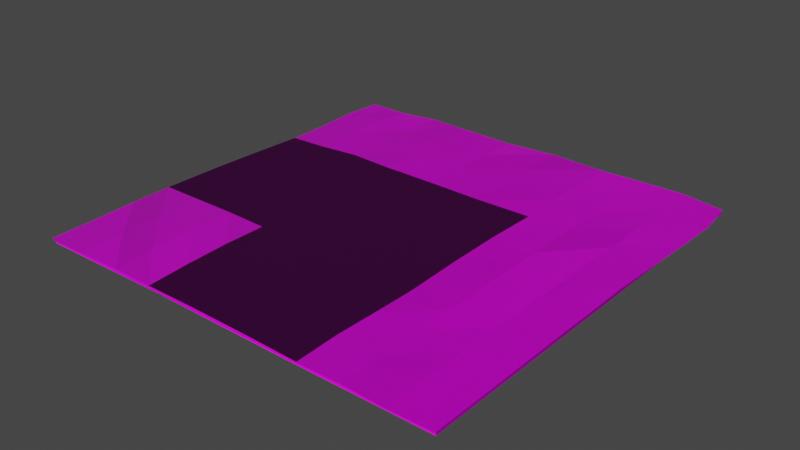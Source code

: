 # Source: Road_Corner_.blend  (saved by Blender 3.3.6; exported with 4.5.12 LTS)
import bpy
from mathutils import Matrix  # noqa: F401  (used for matrix-valued properties, if any)

bpy.ops.wm.read_factory_settings(use_empty=True)
scene = bpy.context.scene
scene.name = 'Scene'

# ---- collections
col_road__straight = bpy.data.collections.new('Road (Straight)'); scene.collection.children.link(col_road__straight)

# ---- images (referenced by path relative to the original .blend; pixels are not part of the script)
import os
ASSET_DIR = os.environ.get("B2B_ASSET_DIR", "")  # directory of the original .blend (textures are referenced by path, not embedded)
HERE = os.path.dirname(os.path.abspath(__file__))  # packed textures are extracted next to this script under _unpacked/

def load_image(name, relpath, width, height, colorspace="sRGB"):
    """Load a texture the original file referenced (path relative to the .blend, or extracted next to this script)."""
    p = next((c for c in (os.path.join(HERE, relpath), os.path.join(ASSET_DIR, relpath)) if relpath and os.path.exists(c)), "")
    if p:
        img = bpy.data.images.load(p, check_existing=True)
        img.name = name
    else:  # same state as the original file: an image datablock whose file is absent (Cycles renders it pink)
        img = bpy.data.images.new(name, width, height)
        img.source = "FILE"
        img.filepath = "//" + (relpath or name)
    img.colorspace_settings.name = colorspace
    return img
img_dirt_surface_01_hm_png = load_image('Dirt_Surface_01_HM.png', 'textures/Dirt_Surface_01_HM.png', 1024, 1024, 'Non-Color')
img_dirt_surface_01_nm_png = load_image('Dirt_Surface_01_NM.png', 'textures/Dirt_Surface_01_NM.png', 1024, 1024, 'Non-Color')
img_dirt_surface_01_bc_png = load_image('Dirt_Surface_01_BC.png', 'textures/Dirt_Surface_01_BC.png', 1024, 1024, 'sRGB')
img_dirt_surface_01_ao_png = load_image('Dirt_Surface_01_AO.png', 'textures/Dirt_Surface_01_AO.png', 1024, 1024, 'Non-Color')
img_grass004_2k_color_jpg = load_image('Grass004_2K_Color.jpg', 'textures/Grass004_2K_Color.jpg', 1024, 1024, 'sRGB')
img_grass004_2k_normal_jpg = load_image('Grass004_2K_Normal.jpg', 'textures/Grass004_2K_Normal.jpg', 1024, 1024, 'Non-Color')
img_grass004_2k_roughness_jpg = load_image('Grass004_2K_Roughness.jpg', 'textures/Grass004_2K_Roughness.jpg', 1024, 1024, 'Non-Color')

# ---- materials (node trees are filled in below, after node groups)
mat_dirt_surface_with_leaves = bpy.data.materials.new('Dirt Surface with Leaves')
mat_dirt_surface_with_leaves.displacement_method = 'BOTH'
mat_dirt_surface_with_leaves.roughness = 0.5528
mat_dirt_surface_with_leaves.specular_intensity = 1.0
mat_dirt_surface_with_leaves.metallic = 1.0
mat_grass = bpy.data.materials.new('Grass')

# ---- material node trees
mat_dirt_surface_with_leaves.use_nodes = True; mat_dirt_surface_with_leaves.node_tree.nodes.clear()
_N = mat_dirt_surface_with_leaves.node_tree.nodes; _L = mat_dirt_surface_with_leaves.node_tree.links
n0 = _N.new('ShaderNodeMix'); n0.name = 'Mix'; n0.location = (-95, 545)
n0.data_type = 'RGBA'
n0.blend_type = 'MULTIPLY'
n1 = _N.new('ShaderNodeOutputMaterial'); n1.name = 'Material Output'; n1.location = (620, 572)
n2 = _N.new('ShaderNodeTexCoord'); n2.name = 'Texture Coordinate'; n2.location = (-1815, 380)
n3 = _N.new('ShaderNodeMapping'); n3.name = 'Mapping'; n3.location = (-1393, 419)
n3.inputs[3].default_value = (1.0, 2.0, 1.0)
n4 = _N.new('ShaderNodeDisplacement'); n4.name = 'Displacement'; n4.location = (427, -60)
n4.inputs[2].default_value = 0.05
n5 = _N.new('ShaderNodeNormalMap'); n5.name = 'Normal Map'; n5.location = (-146, -4)
n5.label = 'Normal/Map'
n5.inputs[0].default_value = 1.5
n6 = _N.new('ShaderNodeTexImage'); n6.name = 'Image Texture.001'; n6.location = (-835, -8)
n6.image = img_dirt_surface_01_hm_png
n7 = _N.new('ShaderNodeTexImage'); n7.name = 'Image Texture.002'; n7.location = (-844, 267)
n7.image = img_dirt_surface_01_nm_png
n8 = _N.new('ShaderNodeValToRGB'); n8.name = 'ColorRamp'; n8.location = (-197, 306)
while len(n8.color_ramp.elements) > 1: n8.color_ramp.elements.remove(n8.color_ramp.elements[-1])
n8.color_ramp.elements[0].position = 0.0; n8.color_ramp.elements[0].color = (1.0, 1.0, 1.0, 1.0)
_e = n8.color_ramp.elements.new(1.0); _e.color = (0.4922, 0.4922, 0.4922, 1.0)
n9 = _N.new('ShaderNodeTexImage'); n9.name = 'Image Texture'; n9.location = (-838, 563)
n9.image = img_dirt_surface_01_bc_png
n10 = _N.new('ShaderNodeTexImage'); n10.name = 'Image Texture.003'; n10.location = (-825, 844)
n10.image = img_dirt_surface_01_ao_png
n11 = _N.new('ShaderNodeBsdfPrincipled'); n11.name = 'Principled BSDF'; n11.location = (330, 572)
n11.distribution = 'GGX'
n11.subsurface_method = 'BURLEY'
n11.inputs[3].default_value = 1.45
n11.inputs[13].default_value = 0.1
n11.inputs[27].default_value = (0.0, 0.0, 0.0, 1.0)
n11.inputs[28].default_value = 1.0
_L.new(n5.outputs[0], n11.inputs[5])
_L.new(n9.outputs[0], n0.inputs[6])
_L.new(n0.outputs[2], n11.inputs[0])
_L.new(n2.outputs[2], n3.inputs[0])
_L.new(n3.outputs[0], n9.inputs[0])
_L.new(n3.outputs[0], n7.inputs[0])
_L.new(n3.outputs[0], n6.inputs[0])
_L.new(n4.outputs[0], n1.inputs[2])
_L.new(n8.outputs[0], n11.inputs[2])
_L.new(n10.outputs[0], n0.inputs[7])
_L.new(n3.outputs[0], n10.inputs[0])
_L.new(n9.outputs[0], n8.inputs[0])
_L.new(n11.outputs[0], n1.inputs[0])
_L.new(n7.outputs[0], n5.inputs[1])
_L.new(n6.outputs[0], n4.inputs[0])
n1.is_active_output = True
mat_grass.use_nodes = True; mat_grass.node_tree.nodes.clear()
_N = mat_grass.node_tree.nodes; _L = mat_grass.node_tree.links
n0 = _N.new('ShaderNodeBsdfPrincipled'); n0.name = 'Principled BSDF'; n0.location = (507, 300)
n0.distribution = 'GGX'
n0.subsurface_method = 'BURLEY'
n0.inputs[3].default_value = 1.45
n1 = _N.new('ShaderNodeTexImage'); n1.name = 'Image Texture'; n1.location = (-385, 446)
n1.image = img_grass004_2k_color_jpg
n2 = _N.new('ShaderNodeTexImage'); n2.name = 'Image Texture.002'; n2.location = (-868, -166)
n2.image = img_grass004_2k_normal_jpg
n3 = _N.new('ShaderNodeNormalMap'); n3.name = 'Normal Map'; n3.location = (112, -234)
n4 = _N.new('ShaderNodeSeparateColor'); n4.name = 'Separate RGB'; n4.location = (-548, -166)
n5 = _N.new('ShaderNodeMath'); n5.name = 'Math'; n5.location = (-328, -167)
n5.operation = 'SUBTRACT'
n5.inputs[0].default_value = 1.0
n5.inputs[2].default_value = 0.0
n6 = _N.new('ShaderNodeCombineColor'); n6.name = 'Combine RGB'; n6.location = (-108, -176)
n7 = _N.new('ShaderNodeOutputMaterial'); n7.name = 'Material Output'; n7.location = (1193, 326)
n8 = _N.new('ShaderNodeMapping'); n8.name = 'Mapping'; n8.location = (-1058, 292)
n8.width = 125
n8.inputs[3].default_value = (0.25, 0.25, 1.0)
n9 = _N.new('ShaderNodeTexCoord'); n9.name = 'Texture Coordinate'; n9.location = (-1302, 237)
n10 = _N.new('ShaderNodeTexImage'); n10.name = 'Image Texture.001'; n10.location = (-420, 143)
n10.image = img_grass004_2k_roughness_jpg
_L.new(n0.outputs[0], n7.inputs[0])
_L.new(n1.outputs[0], n0.inputs[0])
_L.new(n10.outputs[0], n0.inputs[2])
_L.new(n2.outputs[0], n4.inputs[0])
_L.new(n3.outputs[0], n0.inputs[5])
_L.new(n4.outputs[1], n5.inputs[1])
_L.new(n6.outputs[0], n3.inputs[1])
_L.new(n5.outputs[0], n6.inputs[1])
_L.new(n4.outputs[0], n6.inputs[0])
_L.new(n4.outputs[2], n6.inputs[2])
_L.new(n8.outputs[0], n1.inputs[0])
_L.new(n8.outputs[0], n10.inputs[0])
_L.new(n8.outputs[0], n2.inputs[0])
_L.new(n9.outputs[2], n8.inputs[0])
n7.is_active_output = True

# ---- world
world_world = bpy.data.worlds.new('World'); scene.world = world_world
world_world.use_nodes = True; world_world.node_tree.nodes.clear()
_N = world_world.node_tree.nodes; _L = world_world.node_tree.links
n0 = _N.new('ShaderNodeOutputWorld'); n0.name = 'World Output'; n0.location = (300, 300)
n1 = _N.new('ShaderNodeBackground'); n1.name = 'Background'; n1.location = (10, 300)
n1.inputs[0].default_value = (0.05088, 0.05088, 0.05088, 1.0)
_L.new(n1.outputs[0], n0.inputs[0])
n0.is_active_output = True
world_world.color = (0.05088, 0.05088, 0.05088)
world_world.use_sun_shadow = False
world_world.sun_shadow_jitter_overblur = 0.0

# ---- meshes
me_cube_003 = bpy.data.meshes.new('Cube.003')
me_cube_003.from_pydata([(-4.877, -4.904, -0.1286), (-4.916, -4.957, 0.002304), (-4.877, 4.919, -0.1286), (-4.887, 4.92, -0.02445), (4.88, -4.904, -0.1286), (4.903, -4.95, -0.01514), (4.88, 4.919, -0.1286), (4.905, 4.916, -0.01958), (-1.962, 4.982, 0.01136), (-1.957, -4.903, -0.02975), (1.953, -4.948, -0.01457), (1.924, 4.932, 0.0442), (-1.987, 1.945, 0.05347), (1.952, 1.952, 0.03823), (-4.883, 1.948, -0.01721), (4.974, 1.838, 0.0111), (-1.963, -1.954, 0.05139), (1.997, -1.979, 0.03599), (-4.942, -1.931, 0.04109), (4.919, -1.938, 0.0179), (-4.895, 1.644, -0.1376), (-4.877, -1.63, -0.1286), (-4.877, -4.904, -0.09449), (-4.893, -4.92, -0.06041), (-4.883, 2.943, -0.01323), (-4.934, 3.957, -0.004294), (-4.877, 4.919, -0.06041), (-4.877, 4.919, -0.09449), (1.627, 4.919, -0.1286), (-1.625, 4.919, -0.1286), (2.928, 4.963, 0.04864), (3.933, 4.992, 0.0442), (4.88, 4.919, -0.06041), (4.88, 4.919, -0.09449), (4.88, -1.63, -0.1286), (4.88, 1.644, -0.1286), (4.903, -2.973, 0.003231), (4.907, -4.009, -0.004449), (4.88, -4.904, -0.06041), (4.88, -4.904, -0.09449), (-1.625, -4.882, -0.1217), (1.627, -4.904, -0.1286), (-2.936, -4.901, -0.03108), (-3.942, -4.947, 0.0009313), (-3.908, 4.932, -0.02378), (-2.946, 5.008, 0.01565), (0.6423, -4.915, -0.02219), (-0.6605, -4.899, -0.02412), (-1.977, -2.947, 0.04891), (-1.956, -3.924, 0.03142), (3.926, -4.971, -0.01551), (2.948, -4.94, -0.01124), (-0.6702, 4.962, 0.001134), (0.6107, 5.029, 0.02927), (1.982, -3.007, 0.03641), (1.962, -3.956, 0.03675), (-1.955, 3.992, 0.03962), (-1.971, 2.977, 0.05193), (1.944, 3.884, 0.04545), (1.926, 2.896, 0.04061), (-4.935, -0.6123, 0.03102), (-4.909, 0.6614, 0.01303), (5.058, 3.879, 0.02944), (5.026, 2.841, 0.0253), (0.6345, 1.936, 0.03496), (-0.6529, 1.957, 0.04012), (3.971, 1.874, 0.02739), (2.942, 1.962, 0.03527), (-2.969, 1.992, 0.0565), (-3.959, 1.939, 0.02), (-2.006, 0.6613, 0.03441), (-1.975, -0.6447, 0.04235), (1.931, 0.662, 0.04514), (1.957, -0.6473, 0.04925), (-4.93, -3.965, 0.007772), (-4.931, -2.885, 0.0405), (4.91, 0.6477, 0.001064), (4.919, -0.6456, 0.002308), (-0.6346, -1.957, 0.05624), (0.6572, -1.996, 0.04948), (2.977, -1.99, 0.0403), (3.966, -1.939, 0.02901), (-3.919, -1.941, 0.05611), (-2.948, -1.936, 0.05843), (-3.918, -0.6261, 0.04164), (-3.946, 0.6575, 0.02621), (-2.941, -0.6326, 0.04372), (-2.979, 0.6178, 0.03365), (3.938, -2.965, 0.03068), (3.925, -4.001, 0.01841), (2.949, -2.974, 0.03199), (2.954, -3.948, 0.03337), (-0.6717, -0.6481, 0.04765), (-0.6681, 0.6536, 0.03965), (0.6338, -0.6568, 0.03734), (0.625, 0.678, 0.04018), (-3.95, 2.986, 0.04071), (-3.944, 3.987, 0.0342), (-2.983, 2.988, 0.05164), (-2.926, 4.039, 0.04019), (3.957, 0.6916, 0.02351), (3.945, -0.6163, 0.0394), (2.939, 0.6639, 0.04712), (2.956, -0.6612, 0.05268), (-0.6106, 2.978, 0.03798), (-0.6284, 3.965, 0.02637), (0.6497, 2.933, 0.0209), (0.5991, 3.909, 0.02865), (0.6584, -3.9, 0.02681), (-0.6447, -3.904, 0.006241), (0.6436, -2.979, 0.04683), (-0.6373, -2.962, 0.05484), (-2.939, -3.989, 0.03571), (-3.943, -3.949, 0.003296), (-2.941, -2.968, 0.06244), (-3.928, -2.972, 0.06076), (3.927, 3.912, 0.04527), (3.956, 2.848, 0.04012), (2.924, 3.901, 0.04845), (2.943, 2.897, 0.04433), (-1.625, 1.644, -0.1286), (-1.625, -1.63, -0.1286), (1.627, 1.644, -0.1286), (1.627, -1.63, -0.1286)], [], [(0, 22, 23, 1, 74, 75, 18, 60, 61, 14, 24, 25, 3, 26, 27, 2, 20, 21), (2, 27, 26, 3, 44, 45, 8, 52, 53, 11, 30, 31, 7, 32, 33, 6, 28, 29), (6, 33, 32, 7, 62, 63, 15, 76, 77, 19, 36, 37, 5, 38, 39, 4, 34, 35), (4, 39, 38, 5, 50, 51, 10, 46, 47, 9, 42, 43, 1, 23, 22, 0, 40, 41), (123, 34, 4, 41), (119, 59, 13, 67), (115, 82, 18, 75), (111, 78, 16, 48), (107, 58, 11, 53), (103, 73, 17, 80), (99, 56, 8, 45), (95, 72, 13, 64), (91, 55, 10, 51), (87, 70, 12, 68), (61, 85, 69, 14), (85, 87, 68, 69), (18, 82, 84, 60), (60, 84, 85, 61), (82, 83, 86, 84), (84, 86, 87, 85), (83, 16, 71, 86), (86, 71, 70, 87), (37, 89, 50, 5), (89, 91, 51, 50), (19, 81, 88, 36), (36, 88, 89, 37), (81, 80, 90, 88), (88, 90, 91, 89), (80, 17, 54, 90), (90, 54, 55, 91), (70, 93, 65, 12), (93, 95, 64, 65), (16, 78, 92, 71), (71, 92, 93, 70), (78, 79, 94, 92), (92, 94, 95, 93), (79, 17, 73, 94), (94, 73, 72, 95), (25, 97, 44, 3), (97, 99, 45, 44), (14, 69, 96, 24), (24, 96, 97, 25), (69, 68, 98, 96), (96, 98, 99, 97), (68, 12, 57, 98), (98, 57, 56, 99), (77, 101, 81, 19), (101, 103, 80, 81), (15, 66, 100, 76), (76, 100, 101, 77), (66, 67, 102, 100), (100, 102, 103, 101), (67, 13, 72, 102), (102, 72, 73, 103), (56, 105, 52, 8), (105, 107, 53, 52), (12, 65, 104, 57), (57, 104, 105, 56), (65, 64, 106, 104), (104, 106, 107, 105), (64, 13, 59, 106), (106, 59, 58, 107), (47, 109, 49, 9), (109, 111, 48, 49), (10, 55, 108, 46), (46, 108, 109, 47), (55, 54, 110, 108), (108, 110, 111, 109), (54, 17, 79, 110), (110, 79, 78, 111), (43, 113, 74, 1), (113, 115, 75, 74), (9, 49, 112, 42), (42, 112, 113, 43), (49, 48, 114, 112), (112, 114, 115, 113), (48, 16, 83, 114), (114, 83, 82, 115), (63, 117, 66, 15), (117, 119, 67, 66), (7, 31, 116, 62), (62, 116, 117, 63), (31, 30, 118, 116), (116, 118, 119, 117), (30, 11, 58, 118), (118, 58, 59, 119), (21, 121, 40, 0), (121, 123, 41, 40), (2, 29, 120, 20), (20, 120, 121, 21), (29, 28, 122, 120), (120, 122, 123, 121), (28, 6, 35, 122), (122, 35, 34, 123)])
me_cube_003.polygons.foreach_set('material_index', [0, 0, 0, 0, 0, 1, 1, 0, 1, 1, 1, 0, 1, 0, 0, 0, 0, 0, 0, 0, 0, 0, 1, 1, 1, 1, 1, 1, 1, 1, 0, 0, 0, 0, 0, 0, 0, 0, 1, 1, 1, 1, 1, 1, 1, 1, 1, 1, 1, 1, 1, 1, 1, 1, 1, 1, 1, 1, 1, 1, 1, 1, 0, 0, 0, 0, 0, 0, 0, 0, 1, 1, 1, 1, 1, 1, 1, 1, 1, 1, 1, 1, 1, 1, 1, 1, 0, 0, 0, 0, 0, 0, 0, 0])
_uv = me_cube_003.uv_layers.new(name='UVMap')
_uv.uv.foreach_set('vector', [0.375, 0.0, 0.4583, 0.0, 0.5417, 0.0, 0.625, 0.0, 0.625, 0.02507, 0.625, 0.05014, 0.625, 0.07521, 0.625, 0.1083, 0.625, 0.1413, 0.625, 0.1743, 0.625, 0.1996, 0.625, 0.2248, 0.625, 0.25, 0.5417, 0.25, 0.4583, 0.25, 0.375, 0.25, 0.375, 0.1667, 0.375, 0.08333, 0.375, 0.25, 0.4583, 0.25, 0.5417, 0.25, 0.625, 0.25, 0.625, 0.2749, 0.625, 0.2997, 0.625, 0.3246, 0.625, 0.358, 0.625, 0.3915, 0.625, 0.4249, 0.625, 0.4499, 0.625, 0.475, 0.625, 0.5, 0.5417, 0.5, 0.4583, 0.5, 0.375, 0.5, 0.375, 0.4167, 0.375, 0.3333, 0.375, 0.5, 0.4583, 0.5, 0.5417, 0.5, 0.625, 0.5, 0.625, 0.5252, 0.625, 0.5504, 0.625, 0.5757, 0.625, 0.6087, 0.625, 0.6417, 0.625, 0.6748, 0.625, 0.6999, 0.625, 0.7249, 0.625, 0.75, 0.5417, 0.75, 0.4583, 0.75, 0.375, 0.75, 0.375, 0.6667, 0.375, 0.5833, 0.375, 0.75, 0.4583, 0.75, 0.5417, 0.75, 0.625, 0.75, 0.625, 0.775, 0.625, 0.8001, 0.625, 0.8251, 0.625, 0.8585, 0.625, 0.892, 0.625, 0.9254, 0.625, 0.9503, 0.625, 0.9751, 0.625, 1.0, 0.5417, 1.0, 0.4583, 1.0, 0.375, 1.0, 0.375, 0.9167, 0.375, 0.8333, 0.2917, 0.6667, 0.375, 0.6667, 0.375, 0.75, 0.2917, 0.75, 0.6751, 0.5504, 0.7001, 0.5504, 0.7001, 0.5757, 0.6751, 0.5757, 0.8501, 0.6999, 0.8501, 0.6748, 0.875, 0.6748, 0.875, 0.6999, 0.767, 0.6999, 0.767, 0.6748, 0.8004, 0.6748, 0.8004, 0.6999, 0.7335, 0.5252, 0.7001, 0.5252, 0.7001, 0.5, 0.7335, 0.5, 0.6751, 0.6417, 0.7001, 0.6417, 0.7001, 0.6748, 0.6751, 0.6748, 0.8253, 0.5252, 0.8004, 0.5252, 0.8004, 0.5, 0.8253, 0.5, 0.7335, 0.6087, 0.7001, 0.6087, 0.7001, 0.5757, 0.7335, 0.5757, 0.6751, 0.7249, 0.7001, 0.7249, 0.7001, 0.75, 0.6751, 0.75, 0.8253, 0.6087, 0.8004, 0.6087, 0.8004, 0.5757, 0.8253, 0.5757, 0.875, 0.6087, 0.8501, 0.6087, 0.8501, 0.5757, 0.875, 0.5757, 0.8501, 0.6087, 0.8253, 0.6087, 0.8253, 0.5757, 0.8501, 0.5757, 0.875, 0.6748, 0.8501, 0.6748, 0.8501, 0.6417, 0.875, 0.6417, 0.875, 0.6417, 0.8501, 0.6417, 0.8501, 0.6087, 0.875, 0.6087, 0.8501, 0.6748, 0.8253, 0.6748, 0.8253, 0.6417, 0.8501, 0.6417, 0.8501, 0.6417, 0.8253, 0.6417, 0.8253, 0.6087, 0.8501, 0.6087, 0.8253, 0.6748, 0.8004, 0.6748, 0.8004, 0.6417, 0.8253, 0.6417, 0.8253, 0.6417, 0.8004, 0.6417, 0.8004, 0.6087, 0.8253, 0.6087, 0.625, 0.7249, 0.65, 0.7249, 0.65, 0.75, 0.625, 0.75, 0.65, 0.7249, 0.6751, 0.7249, 0.6751, 0.75, 0.65, 0.75, 0.625, 0.6748, 0.65, 0.6748, 0.65, 0.6999, 0.625, 0.6999, 0.625, 0.6999, 0.65, 0.6999, 0.65, 0.7249, 0.625, 0.7249, 0.65, 0.6748, 0.6751, 0.6748, 0.6751, 0.6999, 0.65, 0.6999, 0.65, 0.6999, 0.6751, 0.6999, 0.6751, 0.7249, 0.65, 0.7249, 0.6751, 0.6748, 0.7001, 0.6748, 0.7001, 0.6999, 0.6751, 0.6999, 0.6751, 0.6999, 0.7001, 0.6999, 0.7001, 0.7249, 0.6751, 0.7249, 0.8004, 0.6087, 0.767, 0.6087, 0.767, 0.5757, 0.8004, 0.5757, 0.767, 0.6087, 0.7335, 0.6087, 0.7335, 0.5757, 0.767, 0.5757, 0.8004, 0.6748, 0.767, 0.6748, 0.767, 0.6417, 0.8004, 0.6417, 0.8004, 0.6417, 0.767, 0.6417, 0.767, 0.6087, 0.8004, 0.6087, 0.767, 0.6748, 0.7335, 0.6748, 0.7335, 0.6417, 0.767, 0.6417, 0.767, 0.6417, 0.7335, 0.6417, 0.7335, 0.6087, 0.767, 0.6087, 0.7335, 0.6748, 0.7001, 0.6748, 0.7001, 0.6417, 0.7335, 0.6417, 0.7335, 0.6417, 0.7001, 0.6417, 0.7001, 0.6087, 0.7335, 0.6087, 0.875, 0.5252, 0.8501, 0.5252, 0.8501, 0.5, 0.875, 0.5, 0.8501, 0.5252, 0.8253, 0.5252, 0.8253, 0.5, 0.8501, 0.5, 0.875, 0.5757, 0.8501, 0.5757, 0.8501, 0.5504, 0.875, 0.5504, 0.875, 0.5504, 0.8501, 0.5504, 0.8501, 0.5252, 0.875, 0.5252, 0.8501, 0.5757, 0.8253, 0.5757, 0.8253, 0.5504, 0.8501, 0.5504, 0.8501, 0.5504, 0.8253, 0.5504, 0.8253, 0.5252, 0.8501, 0.5252, 0.8253, 0.5757, 0.8004, 0.5757, 0.8004, 0.5504, 0.8253, 0.5504, 0.8253, 0.5504, 0.8004, 0.5504, 0.8004, 0.5252, 0.8253, 0.5252, 0.625, 0.6417, 0.65, 0.6417, 0.65, 0.6748, 0.625, 0.6748, 0.65, 0.6417, 0.6751, 0.6417, 0.6751, 0.6748, 0.65, 0.6748, 0.625, 0.5757, 0.65, 0.5757, 0.65, 0.6087, 0.625, 0.6087, 0.625, 0.6087, 0.65, 0.6087, 0.65, 0.6417, 0.625, 0.6417, 0.65, 0.5757, 0.6751, 0.5757, 0.6751, 0.6087, 0.65, 0.6087, 0.65, 0.6087, 0.6751, 0.6087, 0.6751, 0.6417, 0.65, 0.6417, 0.6751, 0.5757, 0.7001, 0.5757, 0.7001, 0.6087, 0.6751, 0.6087, 0.6751, 0.6087, 0.7001, 0.6087, 0.7001, 0.6417, 0.6751, 0.6417, 0.8004, 0.5252, 0.767, 0.5252, 0.767, 0.5, 0.8004, 0.5, 0.767, 0.5252, 0.7335, 0.5252, 0.7335, 0.5, 0.767, 0.5, 0.8004, 0.5757, 0.767, 0.5757, 0.767, 0.5504, 0.8004, 0.5504, 0.8004, 0.5504, 0.767, 0.5504, 0.767, 0.5252, 0.8004, 0.5252, 0.767, 0.5757, 0.7335, 0.5757, 0.7335, 0.5504, 0.767, 0.5504, 0.767, 0.5504, 0.7335, 0.5504, 0.7335, 0.5252, 0.767, 0.5252, 0.7335, 0.5757, 0.7001, 0.5757, 0.7001, 0.5504, 0.7335, 0.5504, 0.7335, 0.5504, 0.7001, 0.5504, 0.7001, 0.5252, 0.7335, 0.5252, 0.767, 0.75, 0.767, 0.7249, 0.8004, 0.7249, 0.8004, 0.75, 0.767, 0.7249, 0.767, 0.6999, 0.8004, 0.6999, 0.8004, 0.7249, 0.7001, 0.75, 0.7001, 0.7249, 0.7335, 0.7249, 0.7335, 0.75, 0.7335, 0.75, 0.7335, 0.7249, 0.767, 0.7249, 0.767, 0.75, 0.7001, 0.7249, 0.7001, 0.6999, 0.7335, 0.6999, 0.7335, 0.7249, 0.7335, 0.7249, 0.7335, 0.6999, 0.767, 0.6999, 0.767, 0.7249, 0.7001, 0.6999, 0.7001, 0.6748, 0.7335, 0.6748, 0.7335, 0.6999, 0.7335, 0.6999, 0.7335, 0.6748, 0.767, 0.6748, 0.767, 0.6999, 0.8501, 0.75, 0.8501, 0.7249, 0.875, 0.7249, 0.875, 0.75, 0.8501, 0.7249, 0.8501, 0.6999, 0.875, 0.6999, 0.875, 0.7249, 0.8004, 0.75, 0.8004, 0.7249, 0.8253, 0.7249, 0.8253, 0.75, 0.8253, 0.75, 0.8253, 0.7249, 0.8501, 0.7249, 0.8501, 0.75, 0.8004, 0.7249, 0.8004, 0.6999, 0.8253, 0.6999, 0.8253, 0.7249, 0.8253, 0.7249, 0.8253, 0.6999, 0.8501, 0.6999, 0.8501, 0.7249, 0.8004, 0.6999, 0.8004, 0.6748, 0.8253, 0.6748, 0.8253, 0.6999, 0.8253, 0.6999, 0.8253, 0.6748, 0.8501, 0.6748, 0.8501, 0.6999, 0.625, 0.5504, 0.65, 0.5504, 0.65, 0.5757, 0.625, 0.5757, 0.65, 0.5504, 0.6751, 0.5504, 0.6751, 0.5757, 0.65, 0.5757, 0.625, 0.5, 0.65, 0.5, 0.65, 0.5252, 0.625, 0.5252, 0.625, 0.5252, 0.65, 0.5252, 0.65, 0.5504, 0.625, 0.5504, 0.65, 0.5, 0.6751, 0.5, 0.6751, 0.5252, 0.65, 0.5252, 0.65, 0.5252, 0.6751, 0.5252, 0.6751, 0.5504, 0.65, 0.5504, 0.6751, 0.5, 0.7001, 0.5, 0.7001, 0.5252, 0.6751, 0.5252, 0.6751, 0.5252, 0.7001, 0.5252, 0.7001, 0.5504, 0.6751, 0.5504, 0.125, 0.6667, 0.2083, 0.6667, 0.2083, 0.75, 0.125, 0.75, 0.2083, 0.6667, 0.2917, 0.6667, 0.2917, 0.75, 0.2083, 0.75, 0.125, 0.5, 0.2083, 0.5, 0.2083, 0.5833, 0.125, 0.5833, 0.125, 0.5833, 0.2083, 0.5833, 0.2083, 0.6667, 0.125, 0.6667, 0.2083, 0.5, 0.2917, 0.5, 0.2917, 0.5833, 0.2083, 0.5833, 0.2083, 0.5833, 0.2917, 0.5833, 0.2917, 0.6667, 0.2083, 0.6667, 0.2917, 0.5, 0.375, 0.5, 0.375, 0.5833, 0.2917, 0.5833, 0.2917, 0.5833, 0.375, 0.5833, 0.375, 0.6667, 0.2917, 0.6667])
me_cube_003.materials.append(mat_dirt_surface_with_leaves)
me_cube_003.materials.append(mat_grass)
me_cube_003.update()

# ---- objects
ob_cube = bpy.data.objects.new('Cube', me_cube_003)

# ---- transforms, parenting, visibility, modifiers, constraints
ob_cube.location = (-0.001094, -0.007181, 0.07745)

# ---- collection membership
col_road__straight.objects.link(ob_cube)

# ---- scene / render settings (as saved in the file)
scene.frame_start = 1; scene.frame_end = 250; scene.frame_set(169)
scene.render.engine = 'CYCLES'
scene.cycles.sampling_pattern = 'TABULATED_SOBOL'
scene.cycles.use_light_tree = False
scene.cycles.bake_type = 'NORMAL'
scene.view_settings.view_transform = 'Filmic'
bpy.context.view_layer.update()

# ---- added for rendering (the .blend has no active camera and no usable light): camera, sun
cam_auto = bpy.data.cameras.new('AutoCamera')
cam_auto.lens = 50.0
cam_auto.sensor_width = 36.0
cam_auto.clip_end = 1000.0
ob_auto_camera = bpy.data.objects.new('AutoCamera', cam_auto)
scene.collection.objects.link(ob_auto_camera)
ob_auto_camera.location = (13.1431, -15.6817, 10.5087)
ob_auto_camera.rotation_euler = (1.09748, -7.21219e-08, 0.694738)
scene.camera = ob_auto_camera
light_auto_sun = bpy.data.lights.new('AutoSun', 'SUN')
light_auto_sun.energy = 3.0
light_auto_sun.angle = 0.0523599
ob_auto_sun = bpy.data.objects.new('AutoSun', light_auto_sun)
scene.collection.objects.link(ob_auto_sun)
ob_auto_sun.rotation_euler = (0.872665, 0.174533, 0.523599)
bpy.context.view_layer.update()
